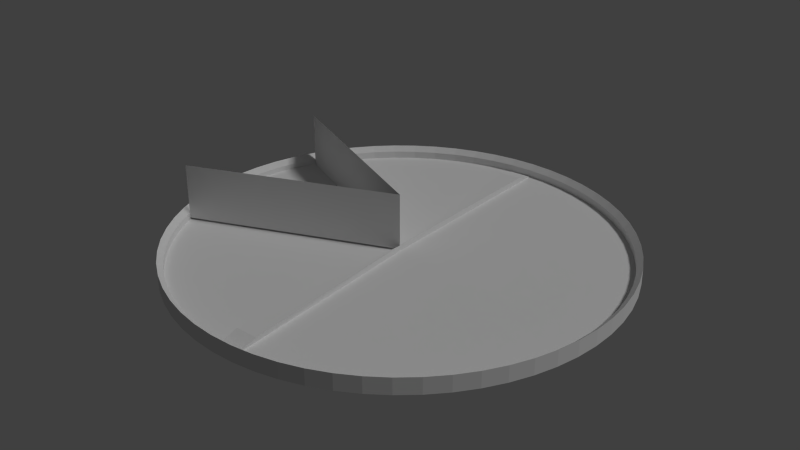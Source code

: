 # Source: platform_guide_lines.blend  (saved by Blender 2.76.0; exported with 4.5.12 LTS)
import bpy
from mathutils import Matrix  # noqa: F401  (used for matrix-valued properties, if any)

bpy.ops.wm.read_factory_settings(use_empty=True)
scene = bpy.context.scene
scene.name = 'Scene'

# ---- collections
col_collection_1 = bpy.data.collections.new('Collection 1'); scene.collection.children.link(col_collection_1)

# ---- world
world_world = bpy.data.worlds.new('World'); scene.world = world_world
world_world.color = (0.05088, 0.05088, 0.05088)
world_world.use_sun_shadow = False
world_world.sun_shadow_jitter_overblur = 0.0
world_world.cycles.sampling_method = 'MANUAL'
world_world.cycles.sample_map_resolution = 256

# ---- lights
light_lamp = bpy.data.lights.new('Lamp', 'SUN')
light_lamp.transmission_factor = 0.0
light_lamp.cutoff_distance = 30.0
light_lamp.angle = 0.1993
light_lamp.energy = 1.0
light_lamp.shadow_buffer_clip_start = 1.001
light_lamp.shadow_soft_size = 0.1
light_lamp.shadow_cascade_max_distance = 1000.0
light_lamp.cycles.use_multiple_importance_sampling = False

# ---- meshes
me_cylinder_001 = bpy.data.meshes.new('Cylinder.001')
me_cylinder_001.from_pydata([(-1.171e-09, -3.406e-10, -0.01894), (-0.9029, -0.3672, -0.01894), (-0.9359, -0.2724, -0.01894), (-0.9589, -0.1747, -0.01894), (-0.9718, -0.07522, -0.01894), (-0.9744, 0.0251, -0.01894), (-0.9666, 0.1251, -0.01894), (-0.9486, 0.2239, -0.01894), (-0.9206, 0.3202, -0.01894), (-0.8828, 0.4132, -0.01894), (-1.171e-09, -3.406e-10, 0.234), (-0.9029, -0.3672, 0.234), (-0.8828, 0.4132, 0.234), (-0.8828, 0.4132, 0.03447), (-1.171e-09, -3.406e-10, 0.03447), (-0.9029, -0.3672, 0.03447), (-1.171e-09, -3.406e-10, 0.08238), (-0.9029, -0.3672, 0.08238), (-0.8828, 0.4132, 0.08238), (-1.171e-09, -3.406e-10, 0.1286), (-0.9029, -0.3672, 0.1286), (-0.8828, 0.4132, 0.1286), (-1.171e-09, -3.406e-10, 0.1808), (-0.9029, -0.3672, 0.1808), (-0.8828, 0.4132, 0.1808)], [], [(0, 2, 1), (0, 3, 2), (0, 4, 3), (0, 5, 4), (0, 6, 5), (0, 7, 6), (0, 8, 7), (0, 9, 8), (24, 22, 10, 12), (22, 23, 11, 10), (0, 1, 15, 14), (9, 0, 14, 13), (14, 15, 17, 16), (13, 14, 16, 18), (16, 17, 20, 19), (18, 16, 19, 21), (19, 20, 23, 22), (21, 19, 22, 24)])
_uv = me_cylinder_001.uv_layers.new(name='UVMap')
_uv.uv.foreach_set('vector', [0.5858, 1.0, 0.5037, 0.0053, 0.5858, 0.0, 0.5858, 1.0, 0.4225, 0.02114, 0.5037, 0.0053, 0.5858, 1.0, 0.343, 0.04736, 0.4225, 0.02114, 0.5858, 1.0, 0.2661, 0.08368, 0.343, 0.04736, 0.5858, 1.0, 0.1926, 0.1297, 0.2661, 0.08368, 0.5858, 1.0, 0.1233, 0.185, 0.1926, 0.1297, 0.5858, 1.0, 0.05885, 0.2489, 0.1233, 0.185, 0.5858, 1.0, 0.0, 0.3207, 0.05885, 0.2489, 0.8365, 0.0, 0.8365, 1.0, 0.7929, 1.0, 0.7929, 6.115e-08, 0.7493, 1.0, 0.7493, 1.835e-07, 0.7929, 0.0, 0.7929, 1.0, 0.5858, 1.0, 0.5858, 1.835e-07, 0.6295, 1.223e-07, 0.6295, 1.0, 1.0, 0.0, 1.0, 1.0, 0.9563, 1.0, 0.9563, 0.0, 0.6295, 1.0, 0.6295, 1.223e-07, 0.6687, 1.223e-07, 0.6687, 1.0, 0.9563, 0.0, 0.9563, 1.0, 0.917, 1.0, 0.917, 0.0, 0.6687, 1.0, 0.6687, 1.223e-07, 0.7066, 6.115e-08, 0.7066, 1.0, 0.917, 0.0, 0.917, 1.0, 0.8792, 1.0, 0.8792, 6.115e-08, 0.7066, 1.0, 0.7066, 6.115e-08, 0.7493, 1.835e-07, 0.7493, 1.0, 0.8792, 6.115e-08, 0.8792, 1.0, 0.8365, 1.0, 0.8365, 0.0])
me_cylinder_001.use_remesh_preserve_volume = False
me_cylinder_001.use_remesh_preserve_attributes = False
me_cylinder_001.use_mirror_vertex_groups = False
me_cylinder_001.update()
me_cylinder = bpy.data.meshes.new('Cylinder')
me_cylinder.from_pydata([(-1.171e-09, 0.9747, -0.01894), (0.0, 1.0, -0.03645), (0.0, 1.0, 0.03645), (0.1028, 0.9947, -0.03645), (0.1028, 0.9947, 0.03645), (0.2046, 0.9789, -0.03645), (0.2046, 0.9789, 0.03645), (0.3041, 0.9526, -0.03645), (0.3041, 0.9526, 0.03645), (0.4005, 0.9163, -0.03645), (0.4005, 0.9163, 0.03645), (0.4925, 0.8703, -0.03645), (0.4925, 0.8703, 0.03645), (0.5794, 0.815, -0.03645), (0.5794, 0.815, 0.03645), (0.6602, 0.7511, -0.03645), (0.6602, 0.7511, 0.03645), (0.7339, 0.6793, -0.03645), (0.7339, 0.6793, 0.03645), (0.7998, 0.6002, -0.03645), (0.7998, 0.6002, 0.03645), (0.8573, 0.5148, -0.03645), (0.8573, 0.5148, 0.03645), (0.9057, 0.4239, -0.03645), (0.9057, 0.4239, 0.03645), (0.9445, 0.3285, -0.03645), (0.9445, 0.3285, 0.03645), (0.9733, 0.2297, -0.03645), (0.9733, 0.2297, 0.03645), (0.9917, 0.1284, -0.03645), (0.9917, 0.1284, 0.03645), (0.9997, 0.02575, -0.03645), (0.9997, 0.02575, 0.03645), (0.997, -0.07718, -0.03645), (0.997, -0.07718, 0.03645), (0.9838, -0.1793, -0.03645), (0.9838, -0.1793, 0.03645), (0.9601, -0.2795, -0.03645), (0.9601, -0.2795, 0.03645), (0.9263, -0.3767, -0.03645), (0.9263, -0.3767, 0.03645), (0.8827, -0.47, -0.03645), (0.8827, -0.47, 0.03645), (0.8297, -0.5582, -0.03645), (0.8297, -0.5582, 0.03645), (0.7679, -0.6406, -0.03645), (0.7679, -0.6406, 0.03645), (0.6979, -0.7162, -0.03645), (0.6979, -0.7162, 0.03645), (0.6206, -0.7841, -0.03645), (0.6206, -0.7841, 0.03645), (0.5367, -0.8438, -0.03645), (0.5367, -0.8438, 0.03645), (0.4471, -0.8945, -0.03645), (0.4471, -0.8945, 0.03645), (0.3528, -0.9357, -0.03645), (0.3528, -0.9357, 0.03645), (0.2547, -0.967, -0.03645), (0.2547, -0.967, 0.03645), (0.1539, -0.9881, -0.03645), (0.1539, -0.9881, 0.03645), (0.05148, -0.9987, -0.03645), (0.05148, -0.9987, 0.03645), (-0.05148, -0.9987, -0.03645), (-0.05148, -0.9987, 0.03645), (-0.1539, -0.9881, -0.03645), (-0.1539, -0.9881, 0.03645), (-0.2547, -0.967, -0.03645), (-0.2547, -0.967, 0.03645), (-0.3528, -0.9357, -0.03645), (-0.3528, -0.9357, 0.03645), (-0.4471, -0.8945, -0.03645), (-0.4471, -0.8945, 0.03645), (-0.5367, -0.8438, -0.03645), (-0.5367, -0.8438, 0.03645), (-0.6206, -0.7841, -0.03645), (-0.6206, -0.7841, 0.03645), (-0.6979, -0.7162, -0.03645), (-0.6979, -0.7162, 0.03645), (-0.7679, -0.6406, -0.03645), (-0.7679, -0.6406, 0.03645), (-0.8297, -0.5582, -0.03645), (-0.8297, -0.5582, 0.03645), (-0.8827, -0.47, -0.03645), (-0.8827, -0.47, 0.03645), (-0.9263, -0.3767, -0.03645), (-0.9263, -0.3767, 0.03645), (-0.9601, -0.2795, -0.03645), (-0.9601, -0.2795, 0.03645), (-0.9838, -0.1793, -0.03645), (-0.9838, -0.1793, 0.03645), (-0.997, -0.07718, -0.03645), (-0.997, -0.07718, 0.03645), (-0.9997, 0.02575, -0.03645), (-0.9997, 0.02575, 0.03645), (-0.9917, 0.1284, -0.03645), (-0.9917, 0.1284, 0.03645), (-0.9733, 0.2297, -0.03645), (-0.9733, 0.2297, 0.03645), (-0.9445, 0.3285, -0.03645), (-0.9445, 0.3285, 0.03645), (-0.9057, 0.4239, -0.03645), (-0.9057, 0.4239, 0.03645), (-0.8573, 0.5148, -0.03645), (-0.8573, 0.5148, 0.03645), (-0.7998, 0.6002, -0.03645), (-0.7998, 0.6002, 0.03645), (-0.7339, 0.6793, -0.03645), (-0.7339, 0.6793, 0.03645), (-0.6602, 0.7511, -0.03645), (-0.6602, 0.7511, 0.03645), (-0.5794, 0.815, -0.03645), (-0.5794, 0.815, 0.03645), (-0.4925, 0.8703, -0.03645), (-0.4925, 0.8703, 0.03645), (-0.4005, 0.9163, -0.03645), (-0.4005, 0.9163, 0.03645), (-0.3041, 0.9526, -0.03645), (-0.3041, 0.9526, 0.03645), (-0.2046, 0.9789, -0.03645), (-0.2046, 0.9789, 0.03645), (-0.1028, 0.9947, -0.03645), (-0.1028, 0.9947, 0.03645), (-1.171e-09, 0.9747, 0.01368), (-1.863e-09, 0.8775, 0.007183), (0.1002, 0.9695, 0.01368), (0.1994, 0.9541, 0.01368), (0.2964, 0.9285, 0.01368), (0.3903, 0.8931, 0.01368), (0.4801, 0.8483, 0.01368), (0.5648, 0.7944, 0.01368), (0.6434, 0.7321, 0.01368), (0.7153, 0.6621, 0.01368), (0.7796, 0.585, 0.01368), (0.8356, 0.5018, 0.01368), (0.8828, 0.4132, 0.01368), (0.9206, 0.3202, 0.01368), (0.9486, 0.2239, 0.01368), (0.9666, 0.1251, 0.01368), (0.9744, 0.0251, 0.01368), (0.9718, -0.07522, 0.01368), (0.9589, -0.1747, 0.01368), (0.9359, -0.2724, 0.01368), (0.9029, -0.3672, 0.01368), (0.8603, -0.4581, 0.01368), (0.8087, -0.5441, 0.01368), (0.7484, -0.6244, 0.01368), (0.6803, -0.698, 0.01368), (0.6049, -0.7643, 0.01368), (0.5231, -0.8224, 0.01368), (0.4358, -0.8719, 0.01368), (0.3438, -0.912, 0.01368), (0.2482, -0.9426, 0.01368), (0.15, -0.9631, 0.01368), (0.05018, -0.9734, 0.01368), (-0.05018, -0.9734, 0.01368), (-0.15, -0.9631, 0.01368), (-0.2482, -0.9426, 0.01368), (-0.3438, -0.912, 0.01368), (-0.4358, -0.8719, 0.01368), (-0.5231, -0.8224, 0.01368), (-0.6049, -0.7643, 0.01368), (-0.6803, -0.698, 0.01368), (-0.7484, -0.6244, 0.01368), (-0.8087, -0.5441, 0.01368), (-0.8603, -0.4581, 0.01368), (-0.9029, -0.3672, 0.01368), (-0.9359, -0.2724, 0.01368), (-0.9589, -0.1747, 0.01368), (-0.9718, -0.07522, 0.01368), (-0.9744, 0.0251, 0.01368), (-0.9666, 0.1251, 0.01368), (-0.9486, 0.2239, 0.01368), (-0.9206, 0.3202, 0.01368), (-0.8828, 0.4132, 0.01368), (-0.8356, 0.5018, 0.01368), (-0.7796, 0.585, 0.01368), (-0.7153, 0.6621, 0.01368), (-0.6434, 0.7321, 0.01368), (-0.5648, 0.7944, 0.01368), (-0.4801, 0.8483, 0.01368), (-0.3903, 0.8931, 0.01368), (-0.2964, 0.9285, 0.01368), (-0.1994, 0.9541, 0.01368), (-0.1002, 0.9695, 0.01368), (-1.171e-09, -3.406e-10, -0.01894), (0.1002, 0.9695, -0.01894), (0.1994, 0.9541, -0.01894), (0.2964, 0.9285, -0.01894), (0.3903, 0.8931, -0.01894), (0.4801, 0.8483, -0.01894), (0.5648, 0.7944, -0.01894), (0.6434, 0.7321, -0.01894), (0.7153, 0.6621, -0.01894), (0.7796, 0.585, -0.01894), (0.8356, 0.5018, -0.01894), (0.8828, 0.4132, -0.01894), (0.9206, 0.3202, -0.01894), (0.9486, 0.2239, -0.01894), (0.9666, 0.1251, -0.01894), (0.9744, 0.0251, -0.01894), (0.9718, -0.07522, -0.01894), (0.9589, -0.1747, -0.01894), (0.9359, -0.2724, -0.01894), (0.9029, -0.3672, -0.01894), (0.8603, -0.4581, -0.01894), (0.8087, -0.5441, -0.01894), (0.7484, -0.6244, -0.01894), (0.6803, -0.698, -0.01894), (0.6049, -0.7643, -0.01894), (0.5231, -0.8224, -0.01894), (0.4358, -0.8719, -0.01894), (0.3438, -0.912, -0.01894), (0.2482, -0.9426, -0.01894), (0.15, -0.9631, -0.01894), (0.05018, -0.9734, -0.01894), (-0.05018, -0.9734, -0.01894), (-0.15, -0.9631, -0.01894), (-0.2482, -0.9426, -0.01894), (-0.3438, -0.912, -0.01894), (-0.4358, -0.8719, -0.01894), (-0.5231, -0.8224, -0.01894), (-0.6049, -0.7643, -0.01894), (-0.6803, -0.698, -0.01894), (-0.7484, -0.6244, -0.01894), (-0.8087, -0.5441, -0.01894), (-0.8603, -0.4581, -0.01894), (-0.9029, -0.3672, -0.01894), (-0.9359, -0.2724, -0.01894), (-0.9589, -0.1747, -0.01894), (-0.9718, -0.07522, -0.01894), (-0.9744, 0.0251, -0.01894), (-0.9666, 0.1251, -0.01894), (-0.9486, 0.2239, -0.01894), (-0.9206, 0.3202, -0.01894), (-0.8828, 0.4132, -0.01894), (-0.8356, 0.5018, -0.01894), (-0.7796, 0.585, -0.01894), (-0.7153, 0.6621, -0.01894), (-0.6434, 0.7321, -0.01894), (-0.5648, 0.7944, -0.01894), (-0.4801, 0.8483, -0.01894), (-0.3903, 0.8931, -0.01894), (-0.2964, 0.9285, -0.01894), (-0.1994, 0.9541, -0.01894), (-0.1002, 0.9695, -0.01894), (-1.863e-09, -5.148e-05, 0.007183), (0.05018, -0.8764, 0.007183), (-0.05018, -0.8764, 0.007183), (-0.1002, 0.8728, 0.007183)], [], [(2, 122, 184, 123), (1, 2, 4, 3), (102, 100, 173, 174), (3, 4, 6, 5), (60, 58, 152, 153), (5, 6, 8, 7), (18, 16, 131, 132), (7, 8, 10, 9), (112, 110, 178, 179), (9, 10, 12, 11), (70, 68, 157, 158), (11, 12, 14, 13), (28, 26, 136, 137), (13, 14, 16, 15), (122, 120, 183, 184), (15, 16, 18, 17), (80, 78, 162, 163), (17, 18, 20, 19), (38, 36, 141, 142), (19, 20, 22, 21), (90, 88, 167, 168), (21, 22, 24, 23), (48, 46, 146, 147), (23, 24, 26, 25), (6, 4, 125, 126), (25, 26, 28, 27), (100, 98, 172, 173), (27, 28, 30, 29), (58, 56, 151, 152), (29, 30, 32, 31), (16, 14, 130, 131), (31, 32, 34, 33), (110, 108, 177, 178), (33, 34, 36, 35), (68, 66, 156, 157), (35, 36, 38, 37), (26, 24, 135, 136), (37, 38, 40, 39), (120, 118, 182, 183), (39, 40, 42, 41), (78, 76, 161, 162), (41, 42, 44, 43), (36, 34, 140, 141), (43, 44, 46, 45), (88, 86, 166, 167), (45, 46, 48, 47), (46, 44, 145, 146), (47, 48, 50, 49), (98, 96, 171, 172), (49, 50, 52, 51), (56, 54, 150, 151), (51, 52, 54, 53), (4, 2, 123, 125), (53, 54, 56, 55), (14, 12, 129, 130), (55, 56, 58, 57), (108, 106, 176, 177), (57, 58, 60, 59), (66, 64, 155, 156), (59, 60, 62, 61), (24, 22, 134, 135), (61, 62, 64, 63), (118, 116, 181, 182), (63, 64, 66, 65), (76, 74, 160, 161), (65, 66, 68, 67), (34, 32, 139, 140), (67, 68, 70, 69), (86, 84, 165, 166), (69, 70, 72, 71), (44, 42, 144, 145), (71, 72, 74, 73), (96, 94, 170, 171), (73, 74, 76, 75), (54, 52, 149, 150), (75, 76, 78, 77), (12, 10, 128, 129), (77, 78, 80, 79), (106, 104, 175, 176), (79, 80, 82, 81), (64, 62, 154, 155), (81, 82, 84, 83), (22, 20, 133, 134), (83, 84, 86, 85), (116, 114, 180, 181), (85, 86, 88, 87), (74, 72, 159, 160), (87, 88, 90, 89), (32, 30, 138, 139), (89, 90, 92, 91), (84, 82, 164, 165), (91, 92, 94, 93), (42, 40, 143, 144), (93, 94, 96, 95), (94, 92, 169, 170), (95, 96, 98, 97), (52, 50, 148, 149), (97, 98, 100, 99), (10, 8, 127, 128), (99, 100, 102, 101), (104, 102, 174, 175), (101, 102, 104, 103), (62, 60, 153, 154), (103, 104, 106, 105), (20, 18, 132, 133), (105, 106, 108, 107), (114, 112, 179, 180), (107, 108, 110, 109), (72, 70, 158, 159), (109, 110, 112, 111), (30, 28, 137, 138), (111, 112, 114, 113), (82, 80, 163, 164), (113, 114, 116, 115), (40, 38, 142, 143), (115, 116, 118, 117), (92, 90, 168, 169), (117, 118, 120, 119), (50, 48, 147, 148), (119, 120, 122, 121), (8, 6, 126, 127), (121, 122, 2, 1), (136, 135, 196, 197), (149, 148, 209, 210), (162, 161, 222, 223), (175, 174, 235, 236), (135, 134, 195, 196), (148, 147, 208, 209), (161, 160, 221, 222), (174, 173, 234, 235), (134, 133, 194, 195), (147, 146, 207, 208), (160, 159, 220, 221), (173, 172, 233, 234), (133, 132, 193, 194), (146, 145, 206, 207), (159, 158, 219, 220), (172, 171, 232, 233), (123, 184, 245, 0), (132, 131, 192, 193), (145, 144, 205, 206), (158, 157, 218, 219), (171, 170, 231, 232), (184, 183, 244, 245), (131, 130, 191, 192), (144, 143, 204, 205), (157, 156, 217, 218), (170, 169, 230, 231), (183, 182, 243, 244), (130, 129, 190, 191), (143, 142, 203, 204), (156, 155, 216, 217), (169, 168, 229, 230), (182, 181, 242, 243), (129, 128, 189, 190), (142, 141, 202, 203), (155, 154, 215, 216), (168, 167, 228, 229), (181, 180, 241, 242), (128, 127, 188, 189), (141, 140, 201, 202), (154, 153, 214, 215), (167, 166, 227, 228), (180, 179, 240, 241), (127, 126, 187, 188), (140, 139, 200, 201), (153, 152, 213, 214), (166, 165, 226, 227), (179, 178, 239, 240), (126, 125, 186, 187), (139, 138, 199, 200), (152, 151, 212, 213), (165, 164, 225, 226), (178, 177, 238, 239), (125, 123, 0, 186), (138, 137, 198, 199), (151, 150, 211, 212), (164, 163, 224, 225), (177, 176, 237, 238), (137, 136, 197, 198), (150, 149, 210, 211), (163, 162, 223, 224), (176, 175, 236, 237), (185, 186, 0), (185, 187, 186), (185, 188, 187), (185, 189, 188), (185, 190, 189), (185, 191, 190), (185, 192, 191), (185, 193, 192), (185, 194, 193), (185, 195, 194), (185, 196, 195), (185, 197, 196), (185, 198, 197), (185, 199, 198), (185, 200, 199), (185, 201, 200), (185, 202, 201), (185, 203, 202), (185, 204, 203), (185, 205, 204), (185, 206, 205), (185, 207, 206), (185, 208, 207), (185, 209, 208), (185, 210, 209), (185, 211, 210), (185, 212, 211), (185, 213, 212), (185, 214, 213), (185, 215, 214), (185, 0, 124, 246), (185, 217, 216), (185, 218, 217), (185, 219, 218), (185, 220, 219), (185, 221, 220), (185, 222, 221), (185, 223, 222), (185, 224, 223), (185, 225, 224), (185, 226, 225), (185, 227, 226), (185, 228, 227), (185, 229, 228), (185, 230, 229), (185, 231, 230), (185, 232, 231), (185, 233, 232), (185, 234, 233), (185, 235, 234), (185, 236, 235), (185, 237, 236), (185, 238, 237), (185, 239, 238), (185, 240, 239), (185, 241, 240), (185, 242, 241), (185, 243, 242), (185, 244, 243), (185, 245, 244), (0, 245, 249, 124), (246, 248, 247), (246, 124, 249), (245, 185, 246, 249), (216, 215, 247, 248), (185, 216, 248, 246), (215, 185, 246, 247)])
_uv = me_cylinder.uv_layers.new(name='UVMap')
_uv.uv.foreach_set('vector', [0.3662, 0.8928, 0.3662, 0.9457, 0.3487, 0.9451, 0.3487, 0.8934, 0.9637, 0.9463, 0.9637, 0.9727, 0.9264, 0.9727, 0.9264, 0.9463, 0.9788, 0.7381, 0.9738, 0.7749, 0.9616, 0.773, 0.9666, 0.7366, 0.9264, 0.9463, 0.9264, 0.9727, 0.8891, 0.9727, 0.8891, 0.9463, 0.8385, 0.8713, 0.83, 0.8352, 0.842, 0.8326, 0.8504, 0.8683, 0.8891, 0.9463, 0.8891, 0.9727, 0.8518, 0.9727, 0.8518, 0.9463, 0.7702, 0.6098, 0.7702, 0.6469, 0.7579, 0.6467, 0.7579, 0.61, 0.8518, 0.9463, 0.8518, 0.9727, 0.8145, 0.9727, 0.8145, 0.9463, 0.9824, 0.5526, 0.9846, 0.5897, 0.9723, 0.5901, 0.9702, 0.5535, 0.8145, 0.9463, 0.8145, 0.9727, 0.7773, 0.9727, 0.7773, 0.9463, 0.9205, 0.7988, 0.9134, 0.8352, 0.9013, 0.8326, 0.9084, 0.7966, 0.7773, 0.9463, 0.7773, 0.9727, 0.74, 0.9727, 0.74, 0.9463, 0.7487, 0.4256, 0.7559, 0.462, 0.7437, 0.4641, 0.7367, 0.4281, 0.74, 0.9463, 0.74, 0.9727, 0.7027, 0.9727, 0.7027, 0.9463, 0.9502, 0.3701, 0.9596, 0.4059, 0.9476, 0.4087, 0.9385, 0.3736, 0.7027, 0.9463, 0.7027, 0.9727, 0.6654, 0.9727, 0.6654, 0.9463, 0.9349, 0.6138, 0.9349, 0.651, 0.9226, 0.6507, 0.9226, 0.614, 0.6654, 0.9463, 0.6654, 0.9727, 0.6282, 0.9727, 0.6282, 0.9463, 0.8229, 0.466, 0.83, 0.4295, 0.842, 0.4322, 0.835, 0.4682, 0.6282, 0.9463, 0.6282, 0.9727, 0.5909, 0.9727, 0.5909, 0.9463, 0.9134, 0.4296, 0.9206, 0.4661, 0.9084, 0.4682, 0.9014, 0.4322, 0.5909, 0.9463, 0.5909, 0.9727, 0.5536, 0.9727, 0.5536, 0.9463, 0.8085, 0.6509, 0.8085, 0.6138, 0.8208, 0.6141, 0.8208, 0.6507, 0.5536, 0.9463, 0.5536, 0.9727, 0.5163, 0.9727, 0.5163, 0.9463, 0.7487, 0.8312, 0.7401, 0.8673, 0.7282, 0.8643, 0.7366, 0.8286, 0.5163, 0.9463, 0.5163, 0.9727, 0.479, 0.9727, 0.479, 0.9463, 0.9738, 0.7749, 0.9673, 0.8115, 0.9553, 0.8091, 0.9616, 0.773, 0.479, 0.9463, 0.479, 0.9727, 0.4418, 0.9727, 0.4418, 0.9463, 0.83, 0.8352, 0.8228, 0.7987, 0.8349, 0.7966, 0.842, 0.8326, 0.4418, 0.9463, 0.4418, 0.9727, 0.4045, 0.9727, 0.4045, 0.9463, 0.7702, 0.6469, 0.7687, 0.6841, 0.7564, 0.6833, 0.7579, 0.6467, 0.9637, 0.9193, 0.9637, 0.9457, 0.9264, 0.9457, 0.9264, 0.9193, 0.9846, 0.5897, 0.9853, 0.6268, 0.973, 0.6268, 0.9723, 0.5901, 0.9264, 0.9193, 0.9264, 0.9457, 0.8891, 0.9457, 0.8891, 0.9193, 0.9134, 0.8352, 0.9048, 0.8714, 0.8929, 0.8683, 0.9013, 0.8326, 0.8891, 0.9193, 0.8891, 0.9457, 0.8518, 0.9457, 0.8518, 0.9193, 0.7559, 0.462, 0.7616, 0.4987, 0.7494, 0.5004, 0.7437, 0.4641, 0.8518, 0.9193, 0.8518, 0.9457, 0.8145, 0.9457, 0.8145, 0.9193, 0.9596, 0.4059, 0.9674, 0.4422, 0.9553, 0.4446, 0.9476, 0.4087, 0.8145, 0.9193, 0.8145, 0.9457, 0.7773, 0.9457, 0.7773, 0.9193, 0.9349, 0.651, 0.9334, 0.6881, 0.9211, 0.6874, 0.9226, 0.6507, 0.7773, 0.9193, 0.7773, 0.9457, 0.74, 0.9457, 0.74, 0.9193, 0.83, 0.4295, 0.8386, 0.3934, 0.8504, 0.3965, 0.842, 0.4322, 0.74, 0.9193, 0.74, 0.9457, 0.7027, 0.9457, 0.7027, 0.9193, 0.9206, 0.4661, 0.9263, 0.5028, 0.9141, 0.5044, 0.9084, 0.4682, 0.7027, 0.9193, 0.7027, 0.9457, 0.6654, 0.9457, 0.6654, 0.9193, 0.8085, 0.6138, 0.81, 0.5767, 0.8222, 0.5774, 0.8208, 0.6141, 0.6654, 0.9193, 0.6654, 0.9457, 0.6282, 0.9457, 0.6282, 0.9193, 0.9673, 0.8115, 0.9595, 0.8478, 0.9476, 0.8449, 0.9553, 0.8091, 0.6282, 0.9193, 0.6282, 0.9457, 0.5909, 0.9457, 0.5909, 0.9193, 0.8228, 0.7987, 0.8171, 0.762, 0.8293, 0.7604, 0.8349, 0.7966, 0.5909, 0.9193, 0.5909, 0.9457, 0.5536, 0.9457, 0.5536, 0.9193, 0.7401, 0.8673, 0.7302, 0.9029, 0.7186, 0.8993, 0.7282, 0.8643, 0.5536, 0.9193, 0.5536, 0.9457, 0.5163, 0.9457, 0.5163, 0.9193, 0.7687, 0.6841, 0.7659, 0.7211, 0.7536, 0.7199, 0.7564, 0.6833, 0.5163, 0.9193, 0.5163, 0.9457, 0.479, 0.9457, 0.479, 0.9193, 0.9853, 0.6268, 0.9846, 0.664, 0.9723, 0.6635, 0.973, 0.6268, 0.479, 0.9193, 0.479, 0.9457, 0.4418, 0.9457, 0.4418, 0.9193, 0.9048, 0.8714, 0.8949, 0.907, 0.8833, 0.9033, 0.8929, 0.8683, 0.4418, 0.9193, 0.4418, 0.9457, 0.4045, 0.9457, 0.4045, 0.9193, 0.7616, 0.4987, 0.7659, 0.5356, 0.7536, 0.5368, 0.7494, 0.5004, 0.0002915, 0.9463, 0.03766, 0.9463, 0.03766, 0.9991, 0.0002914, 0.9991, 0.9674, 0.4422, 0.9738, 0.4788, 0.9617, 0.4807, 0.9553, 0.4446, 0.7708, 0.3538, 0.7972, 0.3538, 0.7972, 0.3911, 0.7708, 0.3911, 0.9334, 0.6881, 0.9306, 0.7251, 0.9183, 0.7239, 0.9211, 0.6874, 0.7708, 0.3911, 0.7972, 0.3911, 0.7972, 0.4283, 0.7708, 0.4283, 0.8386, 0.3934, 0.8485, 0.3578, 0.8601, 0.3615, 0.8504, 0.3965, 0.7708, 0.4283, 0.7972, 0.4283, 0.7972, 0.4656, 0.7708, 0.4656, 0.9263, 0.5028, 0.9306, 0.5397, 0.9183, 0.5408, 0.9141, 0.5044, 0.7708, 0.4656, 0.7972, 0.4656, 0.7972, 0.5029, 0.7708, 0.5029, 0.81, 0.5767, 0.8128, 0.5396, 0.8251, 0.5408, 0.8222, 0.5774, 0.7708, 0.5029, 0.7972, 0.5029, 0.7972, 0.5402, 0.7708, 0.5402, 0.9595, 0.8478, 0.9502, 0.8836, 0.9386, 0.8801, 0.9476, 0.8449, 0.7708, 0.5402, 0.7972, 0.5402, 0.7972, 0.5775, 0.7708, 0.5775, 0.8171, 0.762, 0.8128, 0.7251, 0.8251, 0.724, 0.8293, 0.7604, 0.7708, 0.5775, 0.7972, 0.5775, 0.7972, 0.6147, 0.7708, 0.6147, 0.7659, 0.7211, 0.7615, 0.758, 0.7493, 0.7563, 0.7536, 0.7199, 0.7708, 0.6147, 0.7972, 0.6147, 0.7972, 0.652, 0.7708, 0.652, 0.9846, 0.664, 0.9824, 0.7011, 0.9701, 0.7001, 0.9723, 0.6635, 0.7708, 0.652, 0.7972, 0.652, 0.7972, 0.6893, 0.7708, 0.6893, 0.03766, 0.9991, 0.03766, 0.9463, 0.0551, 0.947, 0.0551, 0.9984, 0.7708, 0.6893, 0.7972, 0.6893, 0.7972, 0.7266, 0.7708, 0.7266, 0.7659, 0.5356, 0.7687, 0.5727, 0.7565, 0.5734, 0.7536, 0.5368, 0.7708, 0.7266, 0.7972, 0.7266, 0.7972, 0.7638, 0.7708, 0.7638, 0.9738, 0.4788, 0.9788, 0.5156, 0.9666, 0.517, 0.9617, 0.4807, 0.7708, 0.7638, 0.7972, 0.7638, 0.7972, 0.8011, 0.7708, 0.8011, 0.9306, 0.7251, 0.9262, 0.762, 0.9141, 0.7604, 0.9183, 0.7239, 0.7708, 0.8011, 0.7972, 0.8011, 0.7972, 0.8384, 0.7708, 0.8384, 0.7301, 0.3538, 0.7402, 0.3894, 0.7282, 0.3925, 0.7185, 0.3576, 0.7708, 0.8384, 0.7972, 0.8384, 0.7972, 0.8757, 0.7708, 0.8757, 0.9306, 0.5397, 0.9334, 0.5767, 0.9212, 0.5774, 0.9183, 0.5408, 0.7708, 0.8757, 0.7972, 0.8757, 0.7972, 0.913, 0.7708, 0.913, 0.8128, 0.5396, 0.8171, 0.5027, 0.8293, 0.5044, 0.8251, 0.5408, 0.9264, 0.9733, 0.9264, 0.9997, 0.8891, 0.9997, 0.8891, 0.9733, 0.8948, 0.3578, 0.9049, 0.3934, 0.8929, 0.3965, 0.8832, 0.3616, 0.8891, 0.9733, 0.8891, 0.9997, 0.8518, 0.9997, 0.8518, 0.9733, 0.8128, 0.7251, 0.8099, 0.6881, 0.8222, 0.6874, 0.8251, 0.724, 0.8518, 0.9733, 0.8518, 0.9997, 0.8145, 0.9997, 0.8145, 0.9733, 0.7615, 0.758, 0.7558, 0.7947, 0.7437, 0.7926, 0.7493, 0.7563, 0.8145, 0.9733, 0.8145, 0.9997, 0.7773, 0.9997, 0.7773, 0.9733, 0.9824, 0.7011, 0.9788, 0.7381, 0.9666, 0.7366, 0.9701, 0.7001, 0.7773, 0.9733, 0.7773, 0.9997, 0.74, 0.9997, 0.74, 0.9733, 0.8486, 0.907, 0.8385, 0.8713, 0.8504, 0.8683, 0.8602, 0.9032, 0.74, 0.9733, 0.74, 0.9997, 0.7027, 0.9997, 0.7027, 0.9733, 0.7687, 0.5727, 0.7702, 0.6098, 0.7579, 0.61, 0.7565, 0.5734, 0.7027, 0.9733, 0.7027, 0.9997, 0.6654, 0.9997, 0.6654, 0.9733, 0.9788, 0.5156, 0.9824, 0.5526, 0.9702, 0.5535, 0.9666, 0.517, 0.6654, 0.9733, 0.6654, 0.9997, 0.6282, 0.9997, 0.6282, 0.9733, 0.9262, 0.762, 0.9205, 0.7988, 0.9084, 0.7966, 0.9141, 0.7604, 0.6282, 0.9733, 0.6282, 0.9997, 0.5909, 0.9997, 0.5909, 0.9733, 0.7402, 0.3894, 0.7487, 0.4256, 0.7367, 0.4281, 0.7282, 0.3925, 0.5909, 0.9733, 0.5909, 0.9997, 0.5536, 0.9997, 0.5536, 0.9733, 0.9334, 0.5767, 0.9349, 0.6138, 0.9226, 0.614, 0.9212, 0.5774, 0.5536, 0.9733, 0.5536, 0.9997, 0.5163, 0.9997, 0.5163, 0.9733, 0.8171, 0.5027, 0.8229, 0.466, 0.835, 0.4682, 0.8293, 0.5044, 0.5163, 0.9733, 0.5163, 0.9997, 0.479, 0.9997, 0.479, 0.9733, 0.9049, 0.3934, 0.9134, 0.4296, 0.9014, 0.4322, 0.8929, 0.3965, 0.479, 0.9733, 0.479, 0.9997, 0.4418, 0.9997, 0.4418, 0.9733, 0.8099, 0.6881, 0.8085, 0.6509, 0.8208, 0.6507, 0.8222, 0.6874, 0.4418, 0.9733, 0.4418, 0.9997, 0.4045, 0.9997, 0.4045, 0.9733, 0.7558, 0.7947, 0.7487, 0.8312, 0.7366, 0.8286, 0.7437, 0.7926, 0.4038, 0.9457, 0.3662, 0.9457, 0.3662, 0.8928, 0.4038, 0.8928, 0.7437, 0.4641, 0.7494, 0.5004, 0.7377, 0.5019, 0.7321, 0.4662, 0.8251, 0.724, 0.8222, 0.6874, 0.834, 0.6867, 0.8368, 0.7228, 0.9226, 0.6507, 0.9211, 0.6874, 0.9094, 0.6866, 0.9108, 0.6505, 0.9701, 0.7001, 0.9666, 0.7366, 0.9549, 0.7352, 0.9584, 0.6992, 0.7494, 0.5004, 0.7536, 0.5368, 0.7419, 0.5379, 0.7377, 0.5019, 0.8222, 0.6874, 0.8208, 0.6507, 0.8326, 0.6505, 0.834, 0.6867, 0.9211, 0.6874, 0.9183, 0.7239, 0.9066, 0.7228, 0.9094, 0.6866, 0.9666, 0.7366, 0.9616, 0.773, 0.95, 0.7711, 0.9549, 0.7352, 0.7536, 0.5368, 0.7565, 0.5734, 0.7447, 0.574, 0.7419, 0.5379, 0.8208, 0.6507, 0.8208, 0.6141, 0.8326, 0.6143, 0.8326, 0.6505, 0.9183, 0.7239, 0.9141, 0.7604, 0.9024, 0.7587, 0.9066, 0.7228, 0.9616, 0.773, 0.9553, 0.8091, 0.9437, 0.8068, 0.95, 0.7711, 0.7565, 0.5734, 0.7579, 0.61, 0.7461, 0.6102, 0.7447, 0.574, 0.8208, 0.6141, 0.8222, 0.5774, 0.834, 0.5781, 0.8326, 0.6143, 0.9141, 0.7604, 0.9084, 0.7966, 0.8968, 0.7945, 0.9024, 0.7587, 0.9553, 0.8091, 0.9476, 0.8449, 0.936, 0.8422, 0.9437, 0.8068, 0.3487, 0.8934, 0.3487, 0.9451, 0.332, 0.9451, 0.332, 0.8934, 0.7579, 0.61, 0.7579, 0.6467, 0.7461, 0.6464, 0.7461, 0.6102, 0.8222, 0.5774, 0.8251, 0.5408, 0.8368, 0.542, 0.834, 0.5781, 0.9084, 0.7966, 0.9013, 0.8326, 0.8898, 0.8301, 0.8968, 0.7945, 0.9476, 0.8449, 0.9386, 0.8801, 0.9272, 0.8772, 0.936, 0.8422, 0.9385, 0.3736, 0.9476, 0.4087, 0.9361, 0.4114, 0.9272, 0.3765, 0.7579, 0.6467, 0.7564, 0.6833, 0.7447, 0.6826, 0.7461, 0.6464, 0.8251, 0.5408, 0.8293, 0.5044, 0.841, 0.506, 0.8368, 0.542, 0.9013, 0.8326, 0.8929, 0.8683, 0.8815, 0.8653, 0.8898, 0.8301, 0.8832, 0.3616, 0.8929, 0.3965, 0.8815, 0.3994, 0.872, 0.3647, 0.9476, 0.4087, 0.9553, 0.4446, 0.9437, 0.4468, 0.9361, 0.4114, 0.7564, 0.6833, 0.7536, 0.7199, 0.7419, 0.7187, 0.7447, 0.6826, 0.8293, 0.5044, 0.835, 0.4682, 0.8466, 0.4702, 0.841, 0.506, 0.8929, 0.8683, 0.8833, 0.9033, 0.872, 0.9002, 0.8815, 0.8653, 0.8929, 0.3965, 0.9014, 0.4322, 0.8899, 0.4346, 0.8815, 0.3994, 0.9553, 0.4446, 0.9617, 0.4807, 0.95, 0.4825, 0.9437, 0.4468, 0.7536, 0.7199, 0.7493, 0.7563, 0.7377, 0.7547, 0.7419, 0.7187, 0.835, 0.4682, 0.842, 0.4322, 0.8536, 0.4347, 0.8466, 0.4702, 0.0551, 0.9984, 0.0551, 0.947, 0.07182, 0.947, 0.07182, 0.9984, 0.9014, 0.4322, 0.9084, 0.4682, 0.8968, 0.4702, 0.8899, 0.4346, 0.9617, 0.4807, 0.9666, 0.517, 0.9549, 0.5184, 0.95, 0.4825, 0.7493, 0.7563, 0.7437, 0.7926, 0.7321, 0.7905, 0.7377, 0.7547, 0.842, 0.4322, 0.8504, 0.3965, 0.8619, 0.3994, 0.8536, 0.4347, 0.8602, 0.9032, 0.8504, 0.8683, 0.8618, 0.8654, 0.8714, 0.9001, 0.9084, 0.4682, 0.9141, 0.5044, 0.9024, 0.506, 0.8968, 0.4702, 0.9666, 0.517, 0.9702, 0.5535, 0.9584, 0.5544, 0.9549, 0.5184, 0.7437, 0.7926, 0.7366, 0.8286, 0.7251, 0.8261, 0.7321, 0.7905, 0.8504, 0.3965, 0.8601, 0.3615, 0.8714, 0.3646, 0.8619, 0.3994, 0.8504, 0.8683, 0.842, 0.8326, 0.8535, 0.8301, 0.8618, 0.8654, 0.9141, 0.5044, 0.9183, 0.5408, 0.9066, 0.5419, 0.9024, 0.506, 0.9702, 0.5535, 0.9723, 0.5901, 0.9605, 0.5906, 0.9584, 0.5544, 0.7366, 0.8286, 0.7282, 0.8643, 0.7168, 0.8613, 0.7251, 0.8261, 0.7185, 0.3576, 0.7282, 0.3925, 0.7168, 0.3954, 0.7073, 0.3607, 0.842, 0.8326, 0.8349, 0.7966, 0.8466, 0.7946, 0.8535, 0.8301, 0.9183, 0.5408, 0.9212, 0.5774, 0.9094, 0.578, 0.9066, 0.5419, 0.9723, 0.5901, 0.973, 0.6268, 0.9612, 0.6268, 0.9605, 0.5906, 0.7282, 0.8643, 0.7186, 0.8993, 0.7073, 0.8962, 0.7168, 0.8613, 0.7282, 0.3925, 0.7367, 0.4281, 0.7252, 0.4306, 0.7168, 0.3954, 0.8349, 0.7966, 0.8293, 0.7604, 0.841, 0.7588, 0.8466, 0.7946, 0.9212, 0.5774, 0.9226, 0.614, 0.9108, 0.6142, 0.9094, 0.578, 0.973, 0.6268, 0.9723, 0.6635, 0.9605, 0.663, 0.9612, 0.6268, 0.7367, 0.4281, 0.7437, 0.4641, 0.7321, 0.4662, 0.7252, 0.4306, 0.8293, 0.7604, 0.8251, 0.724, 0.8368, 0.7228, 0.841, 0.7588, 0.9226, 0.614, 0.9226, 0.6507, 0.9108, 0.6505, 0.9108, 0.6142, 0.9723, 0.6635, 0.9701, 0.7001, 0.9584, 0.6992, 0.9605, 0.663, 0.3537, 0.5469, 0.7047, 0.5106, 0.7066, 0.5469, 0.3537, 0.5469, 0.6991, 0.4747, 0.7047, 0.5106, 0.3537, 0.5469, 0.6899, 0.4395, 0.6991, 0.4747, 0.3537, 0.5469, 0.677, 0.4055, 0.6899, 0.4395, 0.3537, 0.5469, 0.6608, 0.373, 0.677, 0.4055, 0.3537, 0.5469, 0.6413, 0.3424, 0.6608, 0.373, 0.3537, 0.5469, 0.6188, 0.3139, 0.6413, 0.3424, 0.3537, 0.5469, 0.5934, 0.2879, 0.6188, 0.3139, 0.3537, 0.5469, 0.5655, 0.2646, 0.5934, 0.2879, 0.3537, 0.5469, 0.5353, 0.2443, 0.5655, 0.2646, 0.3537, 0.5469, 0.5033, 0.2272, 0.5353, 0.2443, 0.3537, 0.5469, 0.4696, 0.2135, 0.5033, 0.2272, 0.3537, 0.5469, 0.4347, 0.2034, 0.4696, 0.2135, 0.3537, 0.5469, 0.399, 0.1969, 0.4347, 0.2034, 0.3537, 0.5469, 0.3628, 0.1941, 0.399, 0.1969, 0.000292, 0.547, 0.3503, 0.5017, 0.3531, 0.5379, 0.000292, 0.547, 0.3438, 0.4659, 0.3503, 0.5017, 0.000292, 0.547, 0.3336, 0.431, 0.3438, 0.4659, 0.000292, 0.547, 0.3199, 0.3974, 0.3336, 0.431, 0.000292, 0.547, 0.3028, 0.3653, 0.3199, 0.3974, 0.000292, 0.547, 0.2826, 0.3352, 0.3028, 0.3653, 0.000292, 0.547, 0.2593, 0.3073, 0.2826, 0.3352, 0.000292, 0.547, 0.2333, 0.2819, 0.2593, 0.3073, 0.000292, 0.547, 0.2048, 0.2593, 0.2333, 0.2819, 0.000292, 0.547, 0.1741, 0.2398, 0.2048, 0.2593, 0.000292, 0.547, 0.1416, 0.2236, 0.1741, 0.2398, 0.000292, 0.547, 0.1076, 0.2108, 0.1416, 0.2236, 0.000292, 0.547, 0.07248, 0.2015, 0.1076, 0.2108, 0.000292, 0.547, 0.03658, 0.1959, 0.07248, 0.2015, 0.000292, 0.547, 0.0002914, 0.1941, 0.03658, 0.1959, 0.0004852, 0.9064, 0.332, 0.8934, 0.2942, 0.9036, 0.0008404, 0.9156, 0.0002914, 0.5476, 0.04561, 0.8976, 0.009378, 0.9004, 0.0002914, 0.5476, 0.08135, 0.891, 0.04561, 0.8976, 0.0002914, 0.5476, 0.1162, 0.8809, 0.08135, 0.891, 0.0002914, 0.5476, 0.1499, 0.8672, 0.1162, 0.8809, 0.0002914, 0.5476, 0.182, 0.8501, 0.1499, 0.8672, 0.0002914, 0.5476, 0.2121, 0.8298, 0.182, 0.8501, 0.0002914, 0.5476, 0.24, 0.8066, 0.2121, 0.8298, 0.0002914, 0.5476, 0.2654, 0.7805, 0.24, 0.8066, 0.0002914, 0.5476, 0.2879, 0.752, 0.2654, 0.7805, 0.0002914, 0.5476, 0.3074, 0.7214, 0.2879, 0.752, 0.0002914, 0.5476, 0.3237, 0.6889, 0.3074, 0.7214, 0.0002914, 0.5476, 0.3365, 0.6549, 0.3237, 0.6889, 0.0002914, 0.5476, 0.3457, 0.6198, 0.3365, 0.6549, 0.0002914, 0.5476, 0.3513, 0.5838, 0.3457, 0.6198, 0.0002914, 0.5476, 0.3532, 0.5476, 0.3513, 0.5838, 0.7067, 0.5476, 0.3557, 0.5838, 0.3538, 0.5476, 0.7067, 0.5476, 0.3612, 0.6198, 0.3557, 0.5838, 0.7067, 0.5476, 0.3705, 0.6549, 0.3612, 0.6198, 0.7067, 0.5476, 0.3833, 0.6889, 0.3705, 0.6549, 0.7067, 0.5476, 0.3996, 0.7214, 0.3833, 0.6889, 0.7067, 0.5476, 0.4191, 0.752, 0.3996, 0.7214, 0.7067, 0.5476, 0.4416, 0.7805, 0.4191, 0.752, 0.7067, 0.5476, 0.467, 0.8066, 0.4416, 0.7805, 0.7067, 0.5476, 0.4949, 0.8298, 0.467, 0.8066, 0.7067, 0.5476, 0.525, 0.8501, 0.4949, 0.8298, 0.7067, 0.5476, 0.5571, 0.8672, 0.525, 0.8501, 0.7067, 0.5476, 0.5908, 0.8809, 0.5571, 0.8672, 0.7067, 0.5476, 0.6256, 0.891, 0.5908, 0.8809, 0.7067, 0.5476, 0.6614, 0.8976, 0.6256, 0.891, 0.332, 0.8934, 0.332, 0.9451, 0.2917, 0.9332, 0.2942, 0.9036, 0.403, 0.9889, 0.1095, 0.9896, 0.1122, 0.9601, 0.0008404, 0.9156, 0.2942, 0.9036, 0.2917, 0.9332, 0.332, 0.9451, 0.0002914, 0.925, 0.0008404, 0.9156, 0.2917, 0.9332, 0.07182, 0.9984, 0.07182, 0.947, 0.1122, 0.9601, 0.1095, 0.9896, 0.403, 0.9983, 0.07182, 0.9984, 0.1095, 0.9896, 0.403, 0.9889, 0.07182, 0.947, 0.4039, 0.9797, 0.403, 0.9889, 0.1122, 0.9601])
me_cylinder.use_remesh_preserve_volume = False
me_cylinder.use_remesh_preserve_attributes = False
me_cylinder.use_mirror_vertex_groups = False
me_cylinder.update()

# ---- objects
ob_guide_lines = bpy.data.objects.new('guide_lines', me_cylinder_001)
ob_platform = bpy.data.objects.new('platform', me_cylinder)
ob_lamp = bpy.data.objects.new('Lamp', light_lamp)

# ---- transforms, parenting, visibility, modifiers, constraints
ob_guide_lines.location = (0.0, 0.0, 0.008688)
ob_guide_lines.lineart.crease_threshold = 0.0
ob_platform.location = (0.0, 0.0, 0.0)
ob_platform.lineart.crease_threshold = 0.0
ob_lamp.location = (-4.179, 19.72, 34.19)
ob_lamp.rotation_euler = (0.6503, 0.05522, 1.866)
ob_lamp.lock_rotations_4d = False
ob_lamp.empty_display_type = 'ARROWS'
ob_lamp.color = (0.0, 0.0, 0.0, 0.0)
ob_lamp.lineart.crease_threshold = 0.0

# ---- collection membership
col_collection_1.objects.link(ob_guide_lines)
col_collection_1.objects.link(ob_platform)
col_collection_1.objects.link(ob_lamp)

# ---- scene / render settings (as saved in the file)
scene.frame_start = 1; scene.frame_end = 250; scene.frame_set(1)
scene.render.engine = 'BLENDER_EEVEE_NEXT'
scene.render.resolution_percentage = 50
scene.render.dither_intensity = 0.0
scene.cycles.use_denoising = False
scene.cycles.samples = 10
scene.cycles.sampling_pattern = 'TABULATED_SOBOL'
scene.cycles.light_sampling_threshold = 0.0
scene.cycles.use_adaptive_sampling = False
scene.cycles.use_light_tree = False
scene.cycles.blur_glossy = 0.0
scene.cycles.pixel_filter_type = 'GAUSSIAN'
scene.cycles.sample_clamp_indirect = 0.0
scene.view_settings.view_transform = 'Standard'
bpy.context.view_layer.update()

# ---- added for rendering (the .blend has no active camera): camera
cam_auto = bpy.data.cameras.new('AutoCamera')
cam_auto.lens = 50.0
cam_auto.sensor_width = 36.0
cam_auto.clip_end = 1000.0
ob_auto_camera = bpy.data.objects.new('AutoCamera', cam_auto)
scene.collection.objects.link(ob_auto_camera)
ob_auto_camera.location = (2.62835, -3.15336, 2.20579)
ob_auto_camera.rotation_euler = (1.09748, -7.21219e-08, 0.694738)
scene.camera = ob_auto_camera
bpy.context.view_layer.update()
